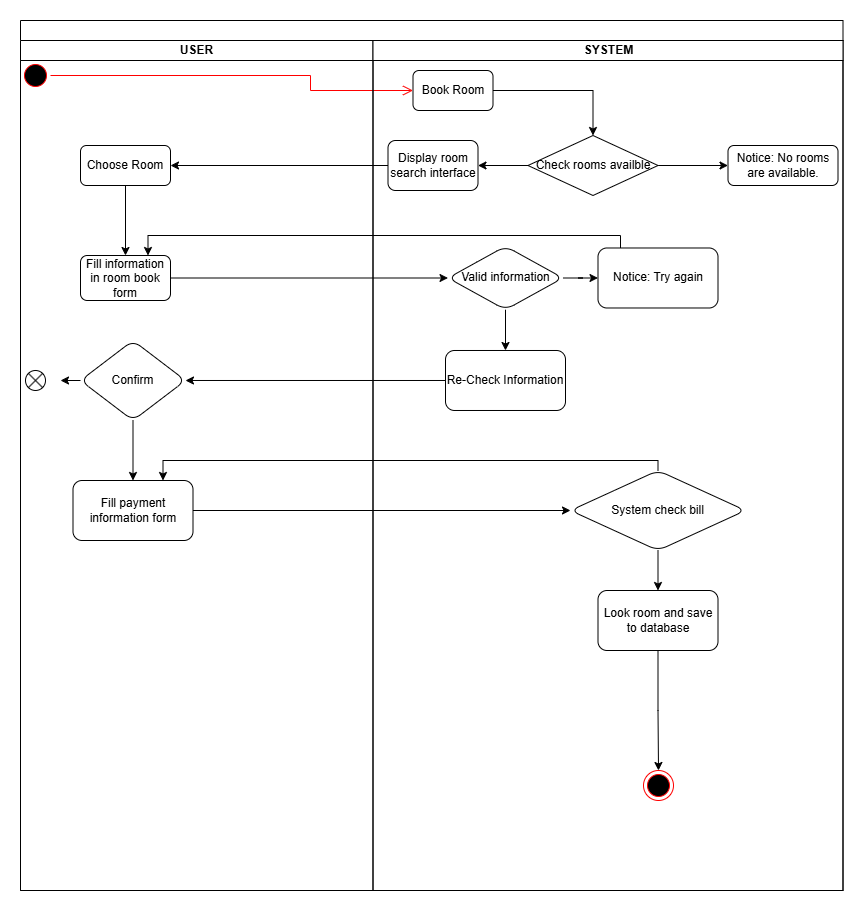

The diagram above was exported from draw.io. Its source (the exported page's mxGraphModel, read from the mxfile embedded in the PNG):
<mxGraphModel dx="1092" dy="742" grid="1" gridSize="10" guides="1" tooltips="1" connect="1" arrows="1" fold="1" page="1" pageScale="1" pageWidth="850" pageHeight="1100" math="0" shadow="0">
  <root>
    <mxCell id="0" />
    <mxCell id="1" parent="0" />
    <mxCell id="ra3UjZoKNm8svRvOKKK3-1" value="" style="swimlane;childLayout=stackLayout;resizeParent=1;resizeParentMax=0;startSize=20;html=1;" parent="1" vertex="1">
      <mxGeometry x="50" y="130" width="822.5" height="870" as="geometry" />
    </mxCell>
    <mxCell id="ra3UjZoKNm8svRvOKKK3-7" value="" style="edgeStyle=orthogonalEdgeStyle;html=1;verticalAlign=bottom;endArrow=open;endSize=8;strokeColor=#ff0000;rounded=0;entryX=0;entryY=0.5;entryDx=0;entryDy=0;" parent="ra3UjZoKNm8svRvOKKK3-1" source="ra3UjZoKNm8svRvOKKK3-6" target="ra3UjZoKNm8svRvOKKK3-8" edge="1">
      <mxGeometry relative="1" as="geometry">
        <mxPoint x="15" y="130" as="targetPoint" />
        <Array as="points">
          <mxPoint x="290" y="55" />
          <mxPoint x="290" y="70" />
        </Array>
      </mxGeometry>
    </mxCell>
    <mxCell id="ra3UjZoKNm8svRvOKKK3-2" value="USER" style="swimlane;startSize=20;html=1;" parent="ra3UjZoKNm8svRvOKKK3-1" vertex="1">
      <mxGeometry y="20" width="352.5" height="850" as="geometry" />
    </mxCell>
    <mxCell id="ra3UjZoKNm8svRvOKKK3-6" value="" style="ellipse;html=1;shape=startState;fillColor=#000000;strokeColor=#ff0000;" parent="ra3UjZoKNm8svRvOKKK3-2" vertex="1">
      <mxGeometry y="20" width="30" height="30" as="geometry" />
    </mxCell>
    <mxCell id="ra3UjZoKNm8svRvOKKK3-21" value="" style="edgeStyle=orthogonalEdgeStyle;rounded=0;orthogonalLoop=1;jettySize=auto;html=1;" parent="ra3UjZoKNm8svRvOKKK3-2" source="ra3UjZoKNm8svRvOKKK3-16" target="ra3UjZoKNm8svRvOKKK3-20" edge="1">
      <mxGeometry relative="1" as="geometry" />
    </mxCell>
    <mxCell id="ra3UjZoKNm8svRvOKKK3-16" value="Choose Room" style="rounded=1;whiteSpace=wrap;html=1;" parent="ra3UjZoKNm8svRvOKKK3-2" vertex="1">
      <mxGeometry x="60" y="105" width="90" height="40" as="geometry" />
    </mxCell>
    <mxCell id="ra3UjZoKNm8svRvOKKK3-20" value="Fill information in room book form" style="rounded=1;whiteSpace=wrap;html=1;" parent="ra3UjZoKNm8svRvOKKK3-2" vertex="1">
      <mxGeometry x="60" y="215" width="90" height="45" as="geometry" />
    </mxCell>
    <mxCell id="ra3UjZoKNm8svRvOKKK3-40" value="" style="edgeStyle=orthogonalEdgeStyle;rounded=0;orthogonalLoop=1;jettySize=auto;html=1;" parent="ra3UjZoKNm8svRvOKKK3-2" source="ra3UjZoKNm8svRvOKKK3-34" target="ra3UjZoKNm8svRvOKKK3-39" edge="1">
      <mxGeometry relative="1" as="geometry" />
    </mxCell>
    <mxCell id="ra3UjZoKNm8svRvOKKK3-41" value="" style="edgeStyle=orthogonalEdgeStyle;rounded=0;orthogonalLoop=1;jettySize=auto;html=1;" parent="ra3UjZoKNm8svRvOKKK3-2" source="ra3UjZoKNm8svRvOKKK3-34" edge="1">
      <mxGeometry relative="1" as="geometry">
        <mxPoint x="39.99999666666622" y="340" as="targetPoint" />
      </mxGeometry>
    </mxCell>
    <mxCell id="ra3UjZoKNm8svRvOKKK3-34" value="Confirm" style="rhombus;whiteSpace=wrap;html=1;rounded=1;" parent="ra3UjZoKNm8svRvOKKK3-2" vertex="1">
      <mxGeometry x="60" y="299.99" width="105" height="80" as="geometry" />
    </mxCell>
    <mxCell id="ra3UjZoKNm8svRvOKKK3-39" value="Fill payment information form" style="whiteSpace=wrap;html=1;rounded=1;" parent="ra3UjZoKNm8svRvOKKK3-2" vertex="1">
      <mxGeometry x="52.5" y="440" width="120" height="60" as="geometry" />
    </mxCell>
    <mxCell id="CCb7hwlriBmFhbB9g7oW-1" value="" style="shape=sumEllipse;perimeter=ellipsePerimeter;whiteSpace=wrap;html=1;backgroundOutline=1;" vertex="1" parent="ra3UjZoKNm8svRvOKKK3-2">
      <mxGeometry x="5" y="329.99" width="20" height="20" as="geometry" />
    </mxCell>
    <mxCell id="ra3UjZoKNm8svRvOKKK3-17" value="" style="edgeStyle=orthogonalEdgeStyle;rounded=0;orthogonalLoop=1;jettySize=auto;html=1;" parent="ra3UjZoKNm8svRvOKKK3-1" source="ra3UjZoKNm8svRvOKKK3-9" target="ra3UjZoKNm8svRvOKKK3-16" edge="1">
      <mxGeometry relative="1" as="geometry" />
    </mxCell>
    <mxCell id="ra3UjZoKNm8svRvOKKK3-23" value="" style="edgeStyle=orthogonalEdgeStyle;rounded=0;orthogonalLoop=1;jettySize=auto;html=1;" parent="ra3UjZoKNm8svRvOKKK3-1" source="ra3UjZoKNm8svRvOKKK3-20" target="ra3UjZoKNm8svRvOKKK3-22" edge="1">
      <mxGeometry relative="1" as="geometry" />
    </mxCell>
    <mxCell id="ra3UjZoKNm8svRvOKKK3-3" value="SYSTEM" style="swimlane;startSize=20;html=1;" parent="ra3UjZoKNm8svRvOKKK3-1" vertex="1">
      <mxGeometry x="352.5" y="20" width="470" height="850" as="geometry" />
    </mxCell>
    <mxCell id="ra3UjZoKNm8svRvOKKK3-11" style="edgeStyle=orthogonalEdgeStyle;rounded=0;orthogonalLoop=1;jettySize=auto;html=1;exitX=1;exitY=0.5;exitDx=0;exitDy=0;entryX=0.5;entryY=0;entryDx=0;entryDy=0;" parent="ra3UjZoKNm8svRvOKKK3-3" source="ra3UjZoKNm8svRvOKKK3-8" target="ra3UjZoKNm8svRvOKKK3-10" edge="1">
      <mxGeometry relative="1" as="geometry" />
    </mxCell>
    <mxCell id="ra3UjZoKNm8svRvOKKK3-8" value="Book Room" style="rounded=1;whiteSpace=wrap;html=1;" parent="ra3UjZoKNm8svRvOKKK3-3" vertex="1">
      <mxGeometry x="40" y="30" width="80" height="40" as="geometry" />
    </mxCell>
    <mxCell id="ra3UjZoKNm8svRvOKKK3-14" style="edgeStyle=orthogonalEdgeStyle;rounded=0;orthogonalLoop=1;jettySize=auto;html=1;exitX=1;exitY=0.5;exitDx=0;exitDy=0;entryX=0;entryY=0.5;entryDx=0;entryDy=0;" parent="ra3UjZoKNm8svRvOKKK3-3" source="ra3UjZoKNm8svRvOKKK3-10" target="ra3UjZoKNm8svRvOKKK3-13" edge="1">
      <mxGeometry relative="1" as="geometry" />
    </mxCell>
    <mxCell id="ra3UjZoKNm8svRvOKKK3-10" value="Check rooms availble" style="rhombus;whiteSpace=wrap;html=1;" parent="ra3UjZoKNm8svRvOKKK3-3" vertex="1">
      <mxGeometry x="155" y="95" width="130" height="60" as="geometry" />
    </mxCell>
    <mxCell id="ra3UjZoKNm8svRvOKKK3-9" value="Display room search interface" style="rounded=1;whiteSpace=wrap;html=1;" parent="ra3UjZoKNm8svRvOKKK3-3" vertex="1">
      <mxGeometry x="15" y="100" width="90" height="50" as="geometry" />
    </mxCell>
    <mxCell id="ra3UjZoKNm8svRvOKKK3-12" style="edgeStyle=orthogonalEdgeStyle;rounded=0;orthogonalLoop=1;jettySize=auto;html=1;exitX=0;exitY=0.5;exitDx=0;exitDy=0;entryX=1;entryY=0.5;entryDx=0;entryDy=0;" parent="ra3UjZoKNm8svRvOKKK3-3" source="ra3UjZoKNm8svRvOKKK3-10" target="ra3UjZoKNm8svRvOKKK3-9" edge="1">
      <mxGeometry relative="1" as="geometry">
        <Array as="points">
          <mxPoint x="145" y="125" />
          <mxPoint x="145" y="125" />
        </Array>
      </mxGeometry>
    </mxCell>
    <mxCell id="ra3UjZoKNm8svRvOKKK3-13" value="Notice: No rooms are available." style="rounded=1;whiteSpace=wrap;html=1;" parent="ra3UjZoKNm8svRvOKKK3-3" vertex="1">
      <mxGeometry x="355" y="105" width="110" height="40" as="geometry" />
    </mxCell>
    <mxCell id="ra3UjZoKNm8svRvOKKK3-26" value="" style="edgeStyle=orthogonalEdgeStyle;rounded=0;orthogonalLoop=1;jettySize=auto;html=1;" parent="ra3UjZoKNm8svRvOKKK3-3" source="ra3UjZoKNm8svRvOKKK3-22" target="ra3UjZoKNm8svRvOKKK3-25" edge="1">
      <mxGeometry relative="1" as="geometry" />
    </mxCell>
    <mxCell id="ra3UjZoKNm8svRvOKKK3-32" value="" style="edgeStyle=orthogonalEdgeStyle;rounded=0;orthogonalLoop=1;jettySize=auto;html=1;" parent="ra3UjZoKNm8svRvOKKK3-3" source="ra3UjZoKNm8svRvOKKK3-22" target="ra3UjZoKNm8svRvOKKK3-31" edge="1">
      <mxGeometry relative="1" as="geometry" />
    </mxCell>
    <mxCell id="ra3UjZoKNm8svRvOKKK3-22" value="Valid information" style="rhombus;whiteSpace=wrap;html=1;rounded=1;" parent="ra3UjZoKNm8svRvOKKK3-3" vertex="1">
      <mxGeometry x="75" y="205.78" width="115" height="63.43" as="geometry" />
    </mxCell>
    <mxCell id="ra3UjZoKNm8svRvOKKK3-25" value="Notice: Try again" style="whiteSpace=wrap;html=1;rounded=1;" parent="ra3UjZoKNm8svRvOKKK3-3" vertex="1">
      <mxGeometry x="225" y="207.495" width="120" height="60" as="geometry" />
    </mxCell>
    <mxCell id="ra3UjZoKNm8svRvOKKK3-31" value="Re-Check Information" style="whiteSpace=wrap;html=1;rounded=1;" parent="ra3UjZoKNm8svRvOKKK3-3" vertex="1">
      <mxGeometry x="72.5" y="309.995" width="120" height="60" as="geometry" />
    </mxCell>
    <mxCell id="ra3UjZoKNm8svRvOKKK3-47" value="" style="edgeStyle=orthogonalEdgeStyle;rounded=0;orthogonalLoop=1;jettySize=auto;html=1;" parent="ra3UjZoKNm8svRvOKKK3-3" source="ra3UjZoKNm8svRvOKKK3-43" target="ra3UjZoKNm8svRvOKKK3-46" edge="1">
      <mxGeometry relative="1" as="geometry" />
    </mxCell>
    <mxCell id="ra3UjZoKNm8svRvOKKK3-43" value="System check bill" style="rhombus;whiteSpace=wrap;html=1;rounded=1;" parent="ra3UjZoKNm8svRvOKKK3-3" vertex="1">
      <mxGeometry x="197.5" y="430" width="175" height="80" as="geometry" />
    </mxCell>
    <mxCell id="ra3UjZoKNm8svRvOKKK3-49" value="" style="edgeStyle=orthogonalEdgeStyle;rounded=0;orthogonalLoop=1;jettySize=auto;html=1;" parent="ra3UjZoKNm8svRvOKKK3-3" source="ra3UjZoKNm8svRvOKKK3-46" target="ra3UjZoKNm8svRvOKKK3-48" edge="1">
      <mxGeometry relative="1" as="geometry" />
    </mxCell>
    <mxCell id="ra3UjZoKNm8svRvOKKK3-46" value="Look room and save to database" style="whiteSpace=wrap;html=1;rounded=1;" parent="ra3UjZoKNm8svRvOKKK3-3" vertex="1">
      <mxGeometry x="225" y="550" width="120" height="60" as="geometry" />
    </mxCell>
    <mxCell id="ra3UjZoKNm8svRvOKKK3-48" value="" style="ellipse;html=1;shape=endState;fillColor=#000000;strokeColor=#ff0000;" parent="ra3UjZoKNm8svRvOKKK3-3" vertex="1">
      <mxGeometry x="270.5" y="730" width="30" height="30" as="geometry" />
    </mxCell>
    <mxCell id="ra3UjZoKNm8svRvOKKK3-30" style="edgeStyle=orthogonalEdgeStyle;rounded=0;orthogonalLoop=1;jettySize=auto;html=1;entryX=0.75;entryY=0;entryDx=0;entryDy=0;" parent="ra3UjZoKNm8svRvOKKK3-1" source="ra3UjZoKNm8svRvOKKK3-25" target="ra3UjZoKNm8svRvOKKK3-20" edge="1">
      <mxGeometry relative="1" as="geometry">
        <mxPoint x="570" y="190" as="targetPoint" />
        <Array as="points">
          <mxPoint x="600" y="215" />
          <mxPoint x="127" y="215" />
        </Array>
      </mxGeometry>
    </mxCell>
    <mxCell id="ra3UjZoKNm8svRvOKKK3-35" value="" style="edgeStyle=orthogonalEdgeStyle;rounded=0;orthogonalLoop=1;jettySize=auto;html=1;" parent="ra3UjZoKNm8svRvOKKK3-1" source="ra3UjZoKNm8svRvOKKK3-31" target="ra3UjZoKNm8svRvOKKK3-34" edge="1">
      <mxGeometry relative="1" as="geometry" />
    </mxCell>
    <mxCell id="ra3UjZoKNm8svRvOKKK3-44" value="" style="edgeStyle=orthogonalEdgeStyle;rounded=0;orthogonalLoop=1;jettySize=auto;html=1;" parent="ra3UjZoKNm8svRvOKKK3-1" source="ra3UjZoKNm8svRvOKKK3-39" target="ra3UjZoKNm8svRvOKKK3-43" edge="1">
      <mxGeometry relative="1" as="geometry" />
    </mxCell>
    <mxCell id="ra3UjZoKNm8svRvOKKK3-45" style="edgeStyle=orthogonalEdgeStyle;rounded=0;orthogonalLoop=1;jettySize=auto;html=1;entryX=0.75;entryY=0;entryDx=0;entryDy=0;" parent="ra3UjZoKNm8svRvOKKK3-1" source="ra3UjZoKNm8svRvOKKK3-43" target="ra3UjZoKNm8svRvOKKK3-39" edge="1">
      <mxGeometry relative="1" as="geometry">
        <Array as="points">
          <mxPoint x="637" y="440" />
          <mxPoint x="143" y="440" />
        </Array>
      </mxGeometry>
    </mxCell>
  </root>
</mxGraphModel>